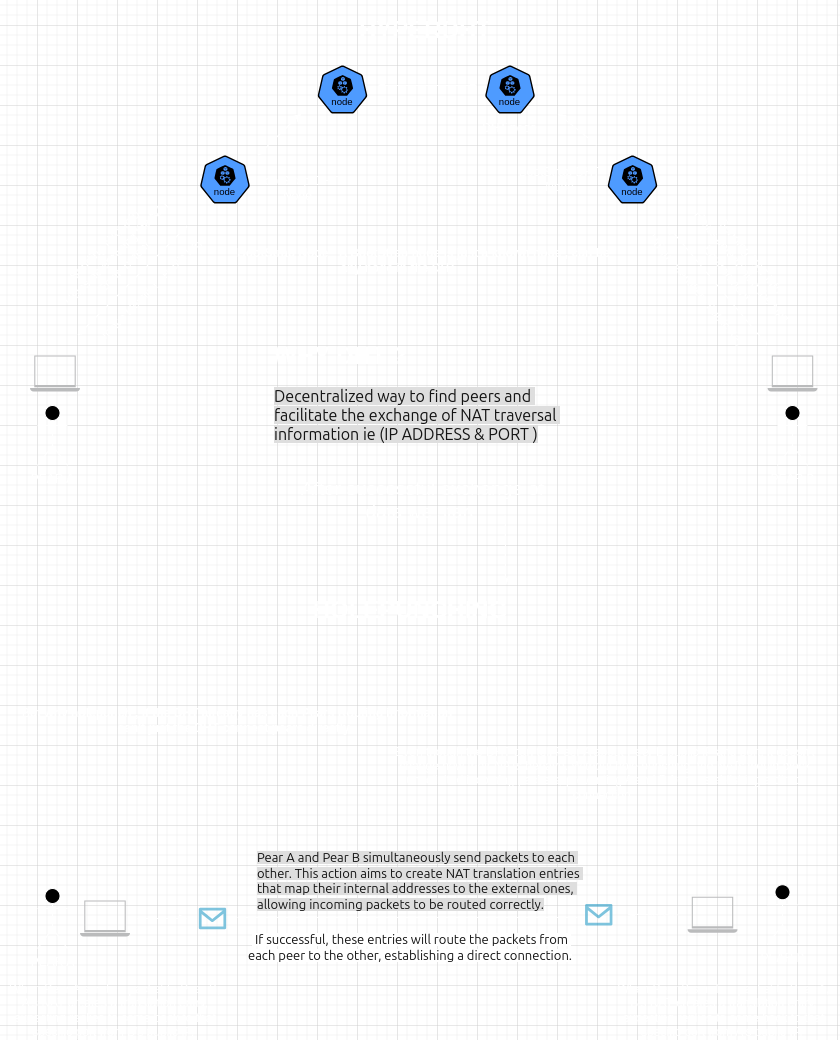

The diagram above was exported from draw.io. Its source (the exported page's mxGraphModel, read from the mxfile embedded in the PNG):
<mxGraphModel dx="1451" dy="1151" grid="1" gridSize="10" guides="1" tooltips="1" connect="1" arrows="1" fold="1" page="1" pageScale="1" pageWidth="850" pageHeight="1100" background="none" math="0" shadow="0">
  <root>
    <mxCell id="0" />
    <mxCell id="1" parent="0" />
    <mxCell id="oyrt9HB43Hb-rP7-flAS-1" value="&lt;div&gt;PEAR A&lt;/div&gt;" style="shape=umlActor;verticalLabelPosition=bottom;verticalAlign=top;html=1;outlineConnect=0;" vertex="1" parent="1">
      <mxGeometry x="40" y="420" width="30" height="60" as="geometry" />
    </mxCell>
    <mxCell id="oyrt9HB43Hb-rP7-flAS-2" value="&lt;div&gt;PEAR B&lt;/div&gt;" style="shape=umlActor;verticalLabelPosition=bottom;verticalAlign=top;html=1;outlineConnect=0;" vertex="1" parent="1">
      <mxGeometry x="780" y="420" width="30" height="60" as="geometry" />
    </mxCell>
    <mxCell id="oyrt9HB43Hb-rP7-flAS-3" value="" style="aspect=fixed;sketch=0;html=1;dashed=0;whitespace=wrap;fillColor=#2875E2;strokeColor=#ffffff;points=[[0.005,0.63,0],[0.1,0.2,0],[0.9,0.2,0],[0.5,0,0],[0.995,0.63,0],[0.72,0.99,0],[0.5,1,0],[0.28,0.99,0]];shape=mxgraph.kubernetes.icon2;kubernetesLabel=1;prIcon=node" vertex="1" parent="1">
      <mxGeometry x="202.5" y="170" width="50" height="48" as="geometry" />
    </mxCell>
    <mxCell id="oyrt9HB43Hb-rP7-flAS-5" value="BootStrap DHT Node" style="text;html=1;align=center;verticalAlign=middle;whiteSpace=wrap;rounded=0;" vertex="1" parent="1">
      <mxGeometry x="252.5" y="188" width="95" height="30" as="geometry" />
    </mxCell>
    <mxCell id="oyrt9HB43Hb-rP7-flAS-6" value="" style="aspect=fixed;sketch=0;html=1;dashed=0;whitespace=wrap;fillColor=#2875E2;strokeColor=#ffffff;points=[[0.005,0.63,0],[0.1,0.2,0],[0.9,0.2,0],[0.5,0,0],[0.995,0.63,0],[0.72,0.99,0],[0.5,1,0],[0.28,0.99,0]];shape=mxgraph.kubernetes.icon2;kubernetesLabel=1;prIcon=node" vertex="1" parent="1">
      <mxGeometry x="610" y="170" width="50" height="48" as="geometry" />
    </mxCell>
    <mxCell id="oyrt9HB43Hb-rP7-flAS-7" value="BootStrap DHT Node" style="text;html=1;align=center;verticalAlign=middle;whiteSpace=wrap;rounded=0;" vertex="1" parent="1">
      <mxGeometry x="515" y="179" width="95" height="30" as="geometry" />
    </mxCell>
    <mxCell id="oyrt9HB43Hb-rP7-flAS-8" value="&lt;h1&gt;HYPERDHT&lt;/h1&gt;" style="text;html=1;align=center;verticalAlign=middle;whiteSpace=wrap;rounded=0;" vertex="1" parent="1">
      <mxGeometry x="267.5" y="30" width="320" height="30" as="geometry" />
    </mxCell>
    <mxCell id="oyrt9HB43Hb-rP7-flAS-9" value="&lt;h1&gt;HOLEPUNCHING&lt;/h1&gt;" style="text;html=1;align=center;verticalAlign=middle;whiteSpace=wrap;rounded=0;" vertex="1" parent="1">
      <mxGeometry x="252.5" y="610" width="320" height="30" as="geometry" />
    </mxCell>
    <mxCell id="oyrt9HB43Hb-rP7-flAS-22" value="Sending NAT info&lt;div&gt;- Helps determining the NAT Environment&amp;nbsp;&lt;/div&gt;" style="text;html=1;align=center;verticalAlign=middle;whiteSpace=wrap;rounded=0;rotation=-45;" vertex="1" parent="1">
      <mxGeometry x="10" y="250" width="215" height="40" as="geometry" />
    </mxCell>
    <mxCell id="oyrt9HB43Hb-rP7-flAS-24" value="&lt;h4&gt;&lt;span style=&quot;font-weight: normal;&quot;&gt;&lt;font style=&quot;font-size: 11px;&quot;&gt;Unique Identifier - Public Key&lt;/font&gt;&lt;/span&gt;&lt;/h4&gt;" style="text;html=1;align=center;verticalAlign=middle;whiteSpace=wrap;rounded=0;rotation=-45;" vertex="1" parent="1">
      <mxGeometry x="62.5" y="290" width="180" height="30" as="geometry" />
    </mxCell>
    <mxCell id="oyrt9HB43Hb-rP7-flAS-25" value="" style="aspect=fixed;sketch=0;html=1;dashed=0;whitespace=wrap;fillColor=#2875E2;strokeColor=#ffffff;points=[[0.005,0.63,0],[0.1,0.2,0],[0.9,0.2,0],[0.5,0,0],[0.995,0.63,0],[0.72,0.99,0],[0.5,1,0],[0.28,0.99,0]];shape=mxgraph.kubernetes.icon2;kubernetesLabel=1;prIcon=node" vertex="1" parent="1">
      <mxGeometry x="320" y="80" width="50" height="48" as="geometry" />
    </mxCell>
    <mxCell id="oyrt9HB43Hb-rP7-flAS-40" value="DHT node" style="text;html=1;align=center;verticalAlign=middle;whiteSpace=wrap;rounded=0;" vertex="1" parent="1">
      <mxGeometry x="465" y="128" width="95" height="30" as="geometry" />
    </mxCell>
    <mxCell id="oyrt9HB43Hb-rP7-flAS-41" value="" style="aspect=fixed;sketch=0;html=1;dashed=0;whitespace=wrap;fillColor=#2875E2;strokeColor=#ffffff;points=[[0.005,0.63,0],[0.1,0.2,0],[0.9,0.2,0],[0.5,0,0],[0.995,0.63,0],[0.72,0.99,0],[0.5,1,0],[0.28,0.99,0]];shape=mxgraph.kubernetes.icon2;kubernetesLabel=1;prIcon=node" vertex="1" parent="1">
      <mxGeometry x="487.5" y="80" width="50" height="48" as="geometry" />
    </mxCell>
    <mxCell id="oyrt9HB43Hb-rP7-flAS-49" value="" style="endArrow=classic;startArrow=classic;html=1;rounded=0;" edge="1" parent="1">
      <mxGeometry width="50" height="50" relative="1" as="geometry">
        <mxPoint x="260" y="170" as="sourcePoint" />
        <mxPoint x="303.75" y="128" as="targetPoint" />
      </mxGeometry>
    </mxCell>
    <mxCell id="oyrt9HB43Hb-rP7-flAS-50" value="" style="endArrow=classic;startArrow=classic;html=1;rounded=0;" edge="1" parent="1">
      <mxGeometry width="50" height="50" relative="1" as="geometry">
        <mxPoint x="380" y="100" as="sourcePoint" />
        <mxPoint x="480" y="100" as="targetPoint" />
      </mxGeometry>
    </mxCell>
    <mxCell id="oyrt9HB43Hb-rP7-flAS-54" value="" style="endArrow=classic;startArrow=classic;html=1;rounded=0;exitX=1;exitY=0;exitDx=0;exitDy=0;" edge="1" parent="1" source="oyrt9HB43Hb-rP7-flAS-40">
      <mxGeometry width="50" height="50" relative="1" as="geometry">
        <mxPoint x="550" y="103.6" as="sourcePoint" />
        <mxPoint x="600" y="160" as="targetPoint" />
      </mxGeometry>
    </mxCell>
    <mxCell id="oyrt9HB43Hb-rP7-flAS-58" value="" style="endArrow=classic;startArrow=classic;html=1;rounded=0;" edge="1" parent="1">
      <mxGeometry width="50" height="50" relative="1" as="geometry">
        <mxPoint x="670" y="240" as="sourcePoint" />
        <mxPoint x="770" y="360" as="targetPoint" />
      </mxGeometry>
    </mxCell>
    <mxCell id="oyrt9HB43Hb-rP7-flAS-65" value="&lt;h4&gt;&lt;span style=&quot;font-weight: normal;&quot;&gt;&lt;font style=&quot;font-size: 11px;&quot;&gt;Unique Identifier - Public Key&lt;/font&gt;&lt;/span&gt;&lt;/h4&gt;" style="text;html=1;align=center;verticalAlign=middle;whiteSpace=wrap;rounded=0;rotation=50;" vertex="1" parent="1">
      <mxGeometry x="610" y="290" width="180" height="30" as="geometry" />
    </mxCell>
    <mxCell id="oyrt9HB43Hb-rP7-flAS-66" value="&lt;h1 style=&quot;margin-top: 0px;&quot;&gt;WHY DHT ?&lt;/h1&gt;&lt;p style=&quot;font-size: 10px;&quot;&gt;&lt;span style=&quot;background-color: rgb(33, 33, 33); color: rgb(236, 236, 236); font-family: Söhne, ui-sans-serif, system-ui, -apple-system, &amp;quot;Segoe UI&amp;quot;, Roboto, Ubuntu, Cantarell, &amp;quot;Noto Sans&amp;quot;, sans-serif, &amp;quot;Helvetica Neue&amp;quot;, Arial, &amp;quot;Apple Color Emoji&amp;quot;, &amp;quot;Segoe UI Emoji&amp;quot;, &amp;quot;Segoe UI Symbol&amp;quot;, &amp;quot;Noto Color Emoji&amp;quot;; font-size: 16px; white-space-collapse: preserve;&quot;&gt;Decentralized way to find peers and facilitate the exchange of NAT traversal information ie (IP ADDRESS &amp;amp; PORT )&lt;/span&gt;&lt;/p&gt;" style="text;html=1;whiteSpace=wrap;overflow=hidden;rounded=0;" vertex="1" parent="1">
      <mxGeometry x="275" y="350" width="320" height="120" as="geometry" />
    </mxCell>
    <mxCell id="oyrt9HB43Hb-rP7-flAS-68" value="&lt;div style=&quot;text-align: left;&quot;&gt;&lt;b style=&quot;background-color: initial;&quot;&gt;BootStrap Node - A BootStrap node is just a known node , can be&amp;nbsp;&lt;/b&gt;&lt;/div&gt;&lt;div style=&quot;text-align: left;&quot;&gt;&lt;b style=&quot;background-color: initial;&quot;&gt;&lt;span style=&quot;white-space: pre;&quot;&gt;&#09;&lt;/span&gt;&lt;span style=&quot;white-space: pre;&quot;&gt;&#09;&lt;/span&gt;&lt;span style=&quot;white-space: pre;&quot;&gt;&#09;&lt;/span&gt;&amp;nbsp; &amp;nbsp; &amp;nbsp; &amp;nbsp;any node in the DHT&lt;br&gt;&lt;/b&gt;&lt;/div&gt;" style="text;html=1;align=center;verticalAlign=middle;whiteSpace=wrap;rounded=0;" vertex="1" parent="1">
      <mxGeometry x="237.5" y="260" width="380" height="30" as="geometry" />
    </mxCell>
    <mxCell id="oyrt9HB43Hb-rP7-flAS-73" value="&lt;span style=&quot;font-size: 19px;&quot;&gt;After&amp;nbsp;successful exchange of data we start&amp;nbsp;&lt;/span&gt;" style="text;html=1;align=center;verticalAlign=middle;whiteSpace=wrap;rounded=0;" vertex="1" parent="1">
      <mxGeometry x="294" y="500" width="262.5" height="30" as="geometry" />
    </mxCell>
    <mxCell id="oyrt9HB43Hb-rP7-flAS-77" value="" style="endArrow=classic;html=1;rounded=0;exitX=0.778;exitY=1.1;exitDx=0;exitDy=0;exitPerimeter=0;" edge="1" parent="1">
      <mxGeometry width="50" height="50" relative="1" as="geometry">
        <mxPoint x="507.9749999999999" y="530" as="sourcePoint" />
        <mxPoint x="508" y="600" as="targetPoint" />
      </mxGeometry>
    </mxCell>
    <mxCell id="oyrt9HB43Hb-rP7-flAS-78" value="&lt;div&gt;PEAR A&lt;/div&gt;" style="shape=umlActor;verticalLabelPosition=bottom;verticalAlign=top;html=1;outlineConnect=0;" vertex="1" parent="1">
      <mxGeometry x="40" y="903" width="30" height="60" as="geometry" />
    </mxCell>
    <mxCell id="oyrt9HB43Hb-rP7-flAS-79" value="&lt;div&gt;PEAR B&lt;/div&gt;" style="shape=umlActor;verticalLabelPosition=bottom;verticalAlign=top;html=1;outlineConnect=0;" vertex="1" parent="1">
      <mxGeometry x="770" y="899.25" width="30" height="60" as="geometry" />
    </mxCell>
    <mxCell id="oyrt9HB43Hb-rP7-flAS-81" value="" style="sketch=0;pointerEvents=1;shadow=0;dashed=0;html=1;strokeColor=none;fillColor=#434445;aspect=fixed;labelPosition=center;verticalLabelPosition=bottom;verticalAlign=top;align=center;outlineConnect=0;shape=mxgraph.vvd.laptop;" vertex="1" parent="1">
      <mxGeometry x="82.5" y="915" width="50" height="36" as="geometry" />
    </mxCell>
    <mxCell id="oyrt9HB43Hb-rP7-flAS-82" value="" style="sketch=0;pointerEvents=1;shadow=0;dashed=0;html=1;strokeColor=none;fillColor=#434445;aspect=fixed;labelPosition=center;verticalLabelPosition=bottom;verticalAlign=top;align=center;outlineConnect=0;shape=mxgraph.vvd.laptop;" vertex="1" parent="1">
      <mxGeometry x="690" y="911.25" width="50" height="36" as="geometry" />
    </mxCell>
    <mxCell id="oyrt9HB43Hb-rP7-flAS-83" value="" style="sketch=0;pointerEvents=1;shadow=0;dashed=0;html=1;strokeColor=none;fillColor=#434445;aspect=fixed;labelPosition=center;verticalLabelPosition=bottom;verticalAlign=top;align=center;outlineConnect=0;shape=mxgraph.vvd.laptop;" vertex="1" parent="1">
      <mxGeometry x="32.5" y="370" width="50" height="36" as="geometry" />
    </mxCell>
    <mxCell id="oyrt9HB43Hb-rP7-flAS-84" value="" style="sketch=0;pointerEvents=1;shadow=0;dashed=0;html=1;strokeColor=none;fillColor=#434445;aspect=fixed;labelPosition=center;verticalLabelPosition=bottom;verticalAlign=top;align=center;outlineConnect=0;shape=mxgraph.vvd.laptop;" vertex="1" parent="1">
      <mxGeometry x="770" y="370" width="50" height="36" as="geometry" />
    </mxCell>
    <mxCell id="oyrt9HB43Hb-rP7-flAS-93" value="B&lt;b&gt;ut why holepunch , if the DHT already has each Pears Routing information can't just the DHT connect pears directly&amp;nbsp;&amp;nbsp;&lt;/b&gt;" style="text;html=1;align=center;verticalAlign=middle;whiteSpace=wrap;rounded=0;" vertex="1" parent="1">
      <mxGeometry x="15" y="720" width="450" height="30" as="geometry" />
    </mxCell>
    <mxCell id="oyrt9HB43Hb-rP7-flAS-95" value="&lt;div&gt;Even though the DHT can tell Peer A about Peer B public IP and port, it doesn't change how their NATs behave. Without hole punching, the NATs would block unsolicited incoming packets, preventing A and B from establishing a direct connection.&amp;nbsp;&lt;/div&gt;&lt;div&gt;&lt;br&gt;&lt;/div&gt;" style="text;html=1;align=center;verticalAlign=middle;whiteSpace=wrap;rounded=0;" vertex="1" parent="1">
      <mxGeometry x="392.5" y="780" width="430" height="30" as="geometry" />
    </mxCell>
    <mxCell id="oyrt9HB43Hb-rP7-flAS-97" value="" style="endArrow=classic;html=1;rounded=0;" edge="1" parent="1">
      <mxGeometry width="50" height="50" relative="1" as="geometry">
        <mxPoint x="140" y="933" as="sourcePoint" />
        <mxPoint x="190" y="933" as="targetPoint" />
      </mxGeometry>
    </mxCell>
    <mxCell id="oyrt9HB43Hb-rP7-flAS-98" value="" style="verticalLabelPosition=bottom;html=1;verticalAlign=top;align=center;strokeColor=none;fillColor=#00BEF2;shape=mxgraph.azure.message;pointerEvents=1;" vertex="1" parent="1">
      <mxGeometry x="201.25" y="922.25" width="27.5" height="21.5" as="geometry" />
    </mxCell>
    <mxCell id="oyrt9HB43Hb-rP7-flAS-99" value="When Pear A sends a packet to Pear B, A's NAT creates a translation entry, expecting replies to come back to that specific port from B's public IP.&amp;nbsp;" style="text;html=1;align=center;verticalAlign=middle;whiteSpace=wrap;rounded=0;" vertex="1" parent="1">
      <mxGeometry x="2.5" y="1010" width="230" height="30" as="geometry" />
    </mxCell>
    <mxCell id="oyrt9HB43Hb-rP7-flAS-101" value="" style="endArrow=classic;html=1;rounded=0;" edge="1" parent="1">
      <mxGeometry width="50" height="50" relative="1" as="geometry">
        <mxPoint x="680" y="929.5" as="sourcePoint" />
        <mxPoint x="630" y="928.75" as="targetPoint" />
      </mxGeometry>
    </mxCell>
    <mxCell id="oyrt9HB43Hb-rP7-flAS-102" value="" style="verticalLabelPosition=bottom;html=1;verticalAlign=top;align=center;strokeColor=none;fillColor=#00BEF2;shape=mxgraph.azure.message;pointerEvents=1;" vertex="1" parent="1">
      <mxGeometry x="587.5" y="918.5" width="27.5" height="21.5" as="geometry" />
    </mxCell>
    <mxCell id="oyrt9HB43Hb-rP7-flAS-103" value="" style="endArrow=none;html=1;rounded=0;" edge="1" parent="1">
      <mxGeometry width="50" height="50" relative="1" as="geometry">
        <mxPoint x="240" y="932" as="sourcePoint" />
        <mxPoint x="580" y="932" as="targetPoint" />
      </mxGeometry>
    </mxCell>
    <mxCell id="oyrt9HB43Hb-rP7-flAS-104" value="When Pear B sends a packet to Pear A, B's NAT creates a translation entry, expecting replies to come back to that specific port from A's public IP.&amp;nbsp;" style="text;html=1;align=center;verticalAlign=middle;whiteSpace=wrap;rounded=0;" vertex="1" parent="1">
      <mxGeometry x="610" y="1010" width="232.5" height="30" as="geometry" />
    </mxCell>
    <mxCell id="oyrt9HB43Hb-rP7-flAS-105" value="&lt;h1&gt;&lt;br&gt;&lt;/h1&gt;" style="text;html=1;align=center;verticalAlign=middle;whiteSpace=wrap;rounded=0;" vertex="1" parent="1">
      <mxGeometry x="55" y="30" width="320" height="30" as="geometry" />
    </mxCell>
    <mxCell id="oyrt9HB43Hb-rP7-flAS-107" value="Sending NAT info&#10;- Helps determining the NAT Environment " style="text;html=1;align=center;verticalAlign=middle;whiteSpace=wrap;rounded=0;rotation=51;" vertex="1" parent="1">
      <mxGeometry x="635" y="260" width="215" height="40" as="geometry" />
    </mxCell>
    <mxCell id="oyrt9HB43Hb-rP7-flAS-108" value="&lt;span style=&quot;color: rgb(236, 236, 236); font-family: Söhne, ui-sans-serif, system-ui, -apple-system, &amp;quot;Segoe UI&amp;quot;, Roboto, Ubuntu, Cantarell, &amp;quot;Noto Sans&amp;quot;, sans-serif, &amp;quot;Helvetica Neue&amp;quot;, Arial, &amp;quot;Apple Color Emoji&amp;quot;, &amp;quot;Segoe UI Emoji&amp;quot;, &amp;quot;Segoe UI Symbol&amp;quot;, &amp;quot;Noto Color Emoji&amp;quot;; font-style: normal; font-variant-ligatures: normal; font-variant-caps: normal; font-weight: 400; letter-spacing: normal; orphans: 2; text-align: left; text-indent: 0px; text-transform: none; widows: 2; word-spacing: 0px; -webkit-text-stroke-width: 0px; white-space: pre-wrap; background-color: rgb(33, 33, 33); text-decoration-thickness: initial; text-decoration-style: initial; text-decoration-color: initial; float: none; display: inline !important;&quot;&gt;&lt;font style=&quot;font-size: 13px;&quot;&gt;Pear A and Pear B simultaneously send packets to each other. This action aims to create NAT translation entries that map their internal addresses to the external ones, allowing incoming packets to be routed correctly.&lt;/font&gt;&lt;/span&gt;" style="text;whiteSpace=wrap;html=1;" vertex="1" parent="1">
      <mxGeometry x="257.5" y="858" width="340" height="82" as="geometry" />
    </mxCell>
    <mxCell id="oyrt9HB43Hb-rP7-flAS-117" value="" style="endArrow=classic;startArrow=classic;html=1;rounded=0;" edge="1" parent="1">
      <mxGeometry width="50" height="50" relative="1" as="geometry">
        <mxPoint x="80" y="350" as="sourcePoint" />
        <mxPoint x="190" y="240" as="targetPoint" />
      </mxGeometry>
    </mxCell>
    <mxCell id="oyrt9HB43Hb-rP7-flAS-120" value="&lt;span style=&quot;color: rgb(236, 236, 236); font-family: Söhne, ui-sans-serif, system-ui, -apple-system, &amp;quot;Segoe UI&amp;quot;, Roboto, Ubuntu, Cantarell, &amp;quot;Noto Sans&amp;quot;, sans-serif, &amp;quot;Helvetica Neue&amp;quot;, Arial, &amp;quot;Apple Color Emoji&amp;quot;, &amp;quot;Segoe UI Emoji&amp;quot;, &amp;quot;Segoe UI Symbol&amp;quot;, &amp;quot;Noto Color Emoji&amp;quot;; text-align: left; white-space-collapse: preserve; background-color: rgb(0, 0, 0);&quot;&gt;&lt;font style=&quot;font-size: 13px;&quot;&gt; If successful, these entries will route the packets from each peer to the other, establishing a direct connection.&lt;/font&gt;&lt;/span&gt;" style="text;html=1;align=center;verticalAlign=middle;whiteSpace=wrap;rounded=0;" vertex="1" parent="1">
      <mxGeometry x="242.5" y="947.25" width="340" height="30" as="geometry" />
    </mxCell>
  </root>
</mxGraphModel>